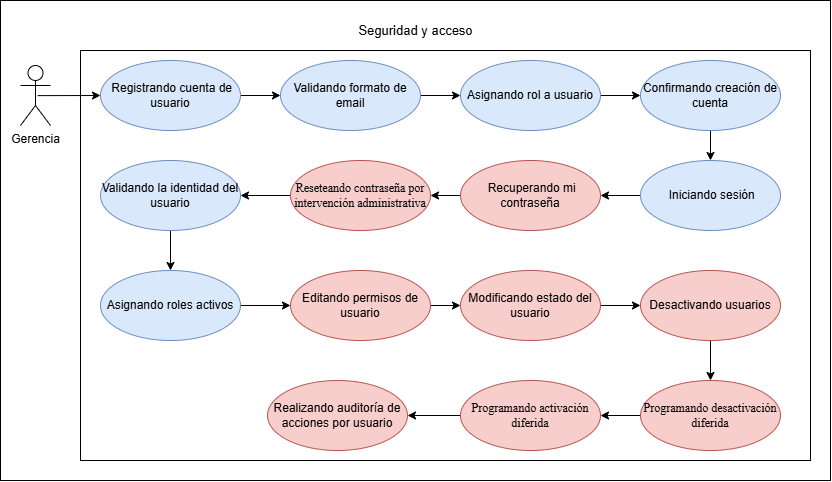

The diagram above was exported from draw.io. Its source (the exported page's mxGraphModel, read from the mxfile embedded in the PNG):
<mxGraphModel dx="1552" dy="875" grid="1" gridSize="10" guides="1" tooltips="1" connect="1" arrows="1" fold="1" page="1" pageScale="1" pageWidth="827" pageHeight="1169" math="0" shadow="0">
  <root>
    <mxCell id="0" />
    <mxCell id="1" parent="0" />
    <mxCell id="pFq-SKfSh4O0m_siRXTI-1" parent="1" style="whiteSpace=wrap;html=1;" value="" vertex="1">
      <mxGeometry height="480" width="830" y="460" as="geometry" />
    </mxCell>
    <mxCell id="qrOsgZDqs2jIluiTBBjf-175" parent="1" style="rounded=0;whiteSpace=wrap;html=1;" value="" vertex="1">
      <mxGeometry height="410" width="730" x="80" y="510" as="geometry" />
    </mxCell>
    <mxCell id="qrOsgZDqs2jIluiTBBjf-177" edge="1" parent="1" source="qrOsgZDqs2jIluiTBBjf-178" style="rounded=0;orthogonalLoop=1;jettySize=auto;html=1;entryX=0;entryY=0.5;entryDx=0;entryDy=0;exitX=0.572;exitY=0.502;exitDx=0;exitDy=0;exitPerimeter=0;" target="qrOsgZDqs2jIluiTBBjf-180">
      <mxGeometry relative="1" as="geometry">
        <mxPoint x="50" y="555" as="sourcePoint" />
      </mxGeometry>
    </mxCell>
    <mxCell id="qrOsgZDqs2jIluiTBBjf-178" parent="1" style="shape=umlActor;verticalLabelPosition=bottom;verticalAlign=top;html=1;" value="Gerencia" vertex="1">
      <mxGeometry height="60" width="30" x="20" y="525" as="geometry" />
    </mxCell>
    <mxCell id="qrOsgZDqs2jIluiTBBjf-179" edge="1" parent="1" source="qrOsgZDqs2jIluiTBBjf-180" style="rounded=0;orthogonalLoop=1;jettySize=auto;html=1;exitX=1;exitY=0.5;exitDx=0;exitDy=0;" target="qrOsgZDqs2jIluiTBBjf-182">
      <mxGeometry relative="1" as="geometry" />
    </mxCell>
    <mxCell id="qrOsgZDqs2jIluiTBBjf-180" parent="1" style="ellipse;whiteSpace=wrap;html=1;fillColor=#dae8fc;strokeColor=#6c8ebf;" value="&lt;div&gt;&amp;nbsp;Registrando cuenta de usuario&lt;/div&gt;" vertex="1">
      <mxGeometry height="70" width="140" x="100" y="520" as="geometry" />
    </mxCell>
    <mxCell id="qrOsgZDqs2jIluiTBBjf-181" edge="1" parent="1" source="qrOsgZDqs2jIluiTBBjf-182" style="rounded=0;orthogonalLoop=1;jettySize=auto;html=1;exitX=1;exitY=0.5;exitDx=0;exitDy=0;entryX=0;entryY=0.5;entryDx=0;entryDy=0;" target="qrOsgZDqs2jIluiTBBjf-184">
      <mxGeometry relative="1" as="geometry" />
    </mxCell>
    <mxCell id="qrOsgZDqs2jIluiTBBjf-182" parent="1" style="ellipse;whiteSpace=wrap;html=1;fillColor=#dae8fc;strokeColor=#6c8ebf;" value="&lt;div&gt;Validando formato de email&lt;/div&gt;" vertex="1">
      <mxGeometry height="70" width="140" x="280" y="520" as="geometry" />
    </mxCell>
    <mxCell id="qrOsgZDqs2jIluiTBBjf-183" edge="1" parent="1" source="qrOsgZDqs2jIluiTBBjf-184" style="rounded=0;orthogonalLoop=1;jettySize=auto;html=1;exitX=1;exitY=0.5;exitDx=0;exitDy=0;entryX=0;entryY=0.5;entryDx=0;entryDy=0;" target="qrOsgZDqs2jIluiTBBjf-186">
      <mxGeometry relative="1" as="geometry" />
    </mxCell>
    <mxCell id="qrOsgZDqs2jIluiTBBjf-184" parent="1" style="ellipse;whiteSpace=wrap;html=1;fillColor=#dae8fc;strokeColor=#6c8ebf;" value="&lt;div&gt;Asignando rol a usuario&lt;/div&gt;" vertex="1">
      <mxGeometry height="70" width="140" x="460" y="520" as="geometry" />
    </mxCell>
    <mxCell id="qrOsgZDqs2jIluiTBBjf-185" edge="1" parent="1" source="qrOsgZDqs2jIluiTBBjf-186" style="rounded=0;orthogonalLoop=1;jettySize=auto;html=1;exitX=0.5;exitY=1;exitDx=0;exitDy=0;" target="qrOsgZDqs2jIluiTBBjf-188">
      <mxGeometry relative="1" as="geometry" />
    </mxCell>
    <mxCell id="qrOsgZDqs2jIluiTBBjf-186" parent="1" style="ellipse;whiteSpace=wrap;html=1;fillColor=#dae8fc;strokeColor=#6c8ebf;" value="&lt;div&gt;Confirmando creación de cuenta&lt;/div&gt;" vertex="1">
      <mxGeometry height="70" width="140" x="640" y="520" as="geometry" />
    </mxCell>
    <mxCell id="qrOsgZDqs2jIluiTBBjf-187" edge="1" parent="1" source="qrOsgZDqs2jIluiTBBjf-188" style="rounded=0;orthogonalLoop=1;jettySize=auto;html=1;exitX=0;exitY=0.5;exitDx=0;exitDy=0;" target="qrOsgZDqs2jIluiTBBjf-190">
      <mxGeometry relative="1" as="geometry" />
    </mxCell>
    <mxCell id="qrOsgZDqs2jIluiTBBjf-188" parent="1" style="ellipse;whiteSpace=wrap;html=1;fillColor=#dae8fc;strokeColor=#6c8ebf;" value="&lt;div&gt;&amp;nbsp;Iniciando sesión&lt;/div&gt;" vertex="1">
      <mxGeometry height="70" width="140" x="640" y="620" as="geometry" />
    </mxCell>
    <mxCell id="qrOsgZDqs2jIluiTBBjf-189" edge="1" parent="1" source="GqcMIDvCpoyUaUgKu2C1-3" style="rounded=0;orthogonalLoop=1;jettySize=auto;html=1;exitX=0;exitY=0.5;exitDx=0;exitDy=0;" target="qrOsgZDqs2jIluiTBBjf-201">
      <mxGeometry relative="1" as="geometry">
        <mxPoint x="260" y="655" as="sourcePoint" />
      </mxGeometry>
    </mxCell>
    <mxCell id="GqcMIDvCpoyUaUgKu2C1-10" edge="1" parent="1" source="qrOsgZDqs2jIluiTBBjf-190" style="edgeStyle=orthogonalEdgeStyle;rounded=0;orthogonalLoop=1;jettySize=auto;html=1;" target="GqcMIDvCpoyUaUgKu2C1-3" value="">
      <mxGeometry relative="1" as="geometry" />
    </mxCell>
    <mxCell id="qrOsgZDqs2jIluiTBBjf-190" parent="1" style="ellipse;whiteSpace=wrap;html=1;fillColor=#f8cecc;strokeColor=#b85450;" value="&amp;nbsp;Recuperando mi contraseña" vertex="1">
      <mxGeometry height="70" width="140" x="460" y="620" as="geometry" />
    </mxCell>
    <mxCell id="qrOsgZDqs2jIluiTBBjf-191" edge="1" parent="1" source="qrOsgZDqs2jIluiTBBjf-192" style="rounded=0;orthogonalLoop=1;jettySize=auto;html=1;exitX=1;exitY=0.5;exitDx=0;exitDy=0;entryX=0;entryY=0.5;entryDx=0;entryDy=0;" target="qrOsgZDqs2jIluiTBBjf-195">
      <mxGeometry relative="1" as="geometry" />
    </mxCell>
    <mxCell id="qrOsgZDqs2jIluiTBBjf-192" parent="1" style="ellipse;whiteSpace=wrap;html=1;fillColor=#dae8fc;strokeColor=#6c8ebf;" value="Asignando roles activos" vertex="1">
      <mxGeometry height="70" width="140" x="100" y="730" as="geometry" />
    </mxCell>
    <mxCell id="qrOsgZDqs2jIluiTBBjf-193" parent="1" style="ellipse;whiteSpace=wrap;html=1;fillColor=#f8cecc;strokeColor=#b85450;" value="Realizando auditoría de acciones por usuario" vertex="1">
      <mxGeometry height="70" width="140" x="267" y="840" as="geometry" />
    </mxCell>
    <mxCell id="qrOsgZDqs2jIluiTBBjf-194" edge="1" parent="1" source="qrOsgZDqs2jIluiTBBjf-195" style="rounded=0;orthogonalLoop=1;jettySize=auto;html=1;exitX=1;exitY=0.5;exitDx=0;exitDy=0;entryX=0;entryY=0.5;entryDx=0;entryDy=0;" target="qrOsgZDqs2jIluiTBBjf-199">
      <mxGeometry relative="1" as="geometry" />
    </mxCell>
    <mxCell id="qrOsgZDqs2jIluiTBBjf-195" parent="1" style="ellipse;whiteSpace=wrap;html=1;fillColor=#f8cecc;strokeColor=#b85450;" value="Editando permisos de usuario" vertex="1">
      <mxGeometry height="70" width="140" x="290" y="730" as="geometry" />
    </mxCell>
    <mxCell id="qrOsgZDqs2jIluiTBBjf-196" edge="1" parent="1" source="qrOsgZDqs2jIluiTBBjf-197" style="rounded=0;orthogonalLoop=1;jettySize=auto;html=1;exitX=0.5;exitY=1;exitDx=0;exitDy=0;entryX=0.5;entryY=0;entryDx=0;entryDy=0;" target="GqcMIDvCpoyUaUgKu2C1-7">
      <mxGeometry relative="1" as="geometry" />
    </mxCell>
    <mxCell id="qrOsgZDqs2jIluiTBBjf-197" parent="1" style="ellipse;whiteSpace=wrap;html=1;fillColor=#f8cecc;strokeColor=#b85450;" value="Desactivando usuarios" vertex="1">
      <mxGeometry height="70" width="140" x="640" y="730" as="geometry" />
    </mxCell>
    <mxCell id="qrOsgZDqs2jIluiTBBjf-198" edge="1" parent="1" source="qrOsgZDqs2jIluiTBBjf-199" style="rounded=0;orthogonalLoop=1;jettySize=auto;html=1;exitX=1;exitY=0.5;exitDx=0;exitDy=0;entryX=0;entryY=0.5;entryDx=0;entryDy=0;" target="qrOsgZDqs2jIluiTBBjf-197">
      <mxGeometry relative="1" as="geometry" />
    </mxCell>
    <mxCell id="qrOsgZDqs2jIluiTBBjf-199" parent="1" style="ellipse;whiteSpace=wrap;html=1;fillColor=#f8cecc;strokeColor=#b85450;" value="Modificando estado del usuario" vertex="1">
      <mxGeometry height="70" width="140" x="460" y="730" as="geometry" />
    </mxCell>
    <mxCell id="qrOsgZDqs2jIluiTBBjf-200" edge="1" parent="1" source="qrOsgZDqs2jIluiTBBjf-201" style="rounded=0;orthogonalLoop=1;jettySize=auto;html=1;exitX=0.5;exitY=1;exitDx=0;exitDy=0;entryX=0.5;entryY=0;entryDx=0;entryDy=0;" target="qrOsgZDqs2jIluiTBBjf-192">
      <mxGeometry relative="1" as="geometry" />
    </mxCell>
    <mxCell id="qrOsgZDqs2jIluiTBBjf-201" parent="1" style="ellipse;whiteSpace=wrap;html=1;fillColor=#dae8fc;strokeColor=#6c8ebf;" value="Validando la identidad del usuario" vertex="1">
      <mxGeometry height="70" width="140" x="100" y="620" as="geometry" />
    </mxCell>
    <mxCell id="qrOsgZDqs2jIluiTBBjf-202" parent="1" style="text;html=1;whiteSpace=wrap;strokeColor=none;fillColor=none;align=center;verticalAlign=middle;rounded=0;" value="&lt;font style=&quot;font-size: 13px;&quot;&gt;Seguridad y acceso&lt;/font&gt;" vertex="1">
      <mxGeometry height="30" width="164.75" x="332.63" y="475" as="geometry" />
    </mxCell>
    <mxCell id="GqcMIDvCpoyUaUgKu2C1-3" parent="1" style="ellipse;whiteSpace=wrap;html=1;fillColor=#f8cecc;strokeColor=#b85450;" value="&lt;span style=&quot;font-family: &amp;quot;Times New Roman&amp;quot;, serif; white-space: pre-wrap; color: rgb(0, 0, 0);&quot;&gt;Reseteando contraseña por intervención administrativa&lt;/span&gt;" vertex="1">
      <mxGeometry height="70" width="140" x="290" y="620" as="geometry" />
    </mxCell>
    <mxCell id="GqcMIDvCpoyUaUgKu2C1-11" edge="1" parent="1" source="GqcMIDvCpoyUaUgKu2C1-7" style="edgeStyle=orthogonalEdgeStyle;rounded=0;orthogonalLoop=1;jettySize=auto;html=1;" target="GqcMIDvCpoyUaUgKu2C1-9">
      <mxGeometry relative="1" as="geometry" />
    </mxCell>
    <mxCell id="GqcMIDvCpoyUaUgKu2C1-7" parent="1" style="ellipse;whiteSpace=wrap;html=1;fillColor=#f8cecc;strokeColor=#b85450;" value="&lt;span style=&quot;font-family: &amp;quot;Times New Roman&amp;quot;, serif; white-space: pre-wrap; color: rgb(0, 0, 0);&quot;&gt;Programando desactivación diferida&lt;/span&gt;" vertex="1">
      <mxGeometry height="70" width="140" x="640" y="840" as="geometry" />
    </mxCell>
    <mxCell id="GqcMIDvCpoyUaUgKu2C1-12" edge="1" parent="1" source="GqcMIDvCpoyUaUgKu2C1-9" style="edgeStyle=orthogonalEdgeStyle;rounded=0;orthogonalLoop=1;jettySize=auto;html=1;" target="qrOsgZDqs2jIluiTBBjf-193" value="">
      <mxGeometry relative="1" as="geometry" />
    </mxCell>
    <mxCell id="GqcMIDvCpoyUaUgKu2C1-9" parent="1" style="ellipse;whiteSpace=wrap;html=1;fillColor=#f8cecc;strokeColor=#b85450;" value="&lt;span style=&quot;font-family: &amp;quot;Times New Roman&amp;quot;, serif; white-space: pre-wrap; color: rgb(0, 0, 0);&quot;&gt;Programando activación diferida&lt;/span&gt;" vertex="1">
      <mxGeometry height="70" width="140" x="460" y="840" as="geometry" />
    </mxCell>
  </root>
</mxGraphModel>